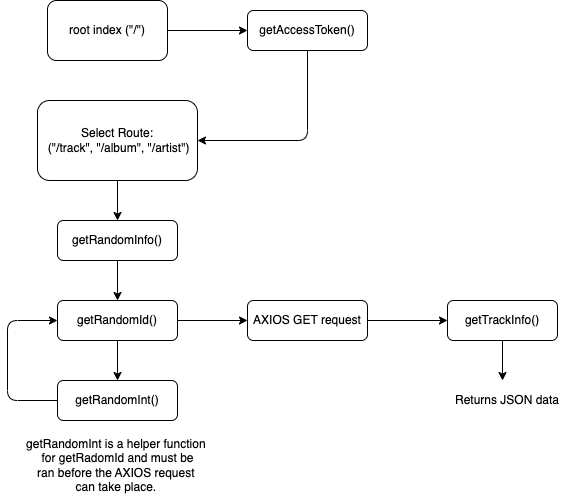

The diagram above was exported from draw.io. Its source (the exported page's mxGraphModel, read from the mxfile embedded in the PNG):
<mxGraphModel dx="1434" dy="796" grid="1" gridSize="10" guides="1" tooltips="1" connect="1" arrows="1" fold="1" page="1" pageScale="1" pageWidth="827" pageHeight="1169" background="none" math="0" shadow="0">
  <root>
    <mxCell id="WIyWlLk6GJQsqaUBKTNV-0" />
    <mxCell id="WIyWlLk6GJQsqaUBKTNV-1" parent="WIyWlLk6GJQsqaUBKTNV-0" />
    <mxCell id="UZAItcQxgTEsG01D8Etx-4" style="edgeStyle=orthogonalEdgeStyle;rounded=1;orthogonalLoop=1;jettySize=auto;html=1;entryX=1;entryY=0.5;entryDx=0;entryDy=0;" edge="1" parent="WIyWlLk6GJQsqaUBKTNV-1" source="WIyWlLk6GJQsqaUBKTNV-3" target="UZAItcQxgTEsG01D8Etx-0">
      <mxGeometry relative="1" as="geometry">
        <mxPoint x="380" y="160" as="targetPoint" />
        <Array as="points">
          <mxPoint x="380" y="160" />
        </Array>
      </mxGeometry>
    </mxCell>
    <mxCell id="WIyWlLk6GJQsqaUBKTNV-3" value="getAccessToken()" style="rounded=1;whiteSpace=wrap;html=1;fontSize=12;glass=0;strokeWidth=1;shadow=0;" parent="WIyWlLk6GJQsqaUBKTNV-1" vertex="1">
      <mxGeometry x="320" y="30" width="120" height="40" as="geometry" />
    </mxCell>
    <mxCell id="UZAItcQxgTEsG01D8Etx-7" value="" style="edgeStyle=orthogonalEdgeStyle;rounded=0;orthogonalLoop=1;jettySize=auto;html=1;" edge="1" parent="WIyWlLk6GJQsqaUBKTNV-1" source="UZAItcQxgTEsG01D8Etx-0" target="UZAItcQxgTEsG01D8Etx-6">
      <mxGeometry relative="1" as="geometry" />
    </mxCell>
    <mxCell id="UZAItcQxgTEsG01D8Etx-0" value="Select Route:&lt;br&gt;&amp;nbsp;(&quot;/track&quot;, &quot;/album&quot;, &quot;/artist&quot;)" style="rounded=1;whiteSpace=wrap;html=1;" vertex="1" parent="WIyWlLk6GJQsqaUBKTNV-1">
      <mxGeometry x="110" y="120" width="160" height="80" as="geometry" />
    </mxCell>
    <mxCell id="UZAItcQxgTEsG01D8Etx-3" style="edgeStyle=orthogonalEdgeStyle;rounded=0;orthogonalLoop=1;jettySize=auto;html=1;" edge="1" parent="WIyWlLk6GJQsqaUBKTNV-1" source="UZAItcQxgTEsG01D8Etx-2" target="WIyWlLk6GJQsqaUBKTNV-3">
      <mxGeometry relative="1" as="geometry" />
    </mxCell>
    <mxCell id="UZAItcQxgTEsG01D8Etx-2" value="root index (&quot;/&quot;)" style="rounded=1;whiteSpace=wrap;html=1;" vertex="1" parent="WIyWlLk6GJQsqaUBKTNV-1">
      <mxGeometry x="120" y="20" width="120" height="60" as="geometry" />
    </mxCell>
    <mxCell id="UZAItcQxgTEsG01D8Etx-19" value="" style="edgeStyle=orthogonalEdgeStyle;rounded=0;orthogonalLoop=1;jettySize=auto;html=1;" edge="1" parent="WIyWlLk6GJQsqaUBKTNV-1" source="UZAItcQxgTEsG01D8Etx-6" target="UZAItcQxgTEsG01D8Etx-8">
      <mxGeometry relative="1" as="geometry" />
    </mxCell>
    <mxCell id="UZAItcQxgTEsG01D8Etx-6" value="getRandomInfo()" style="rounded=1;whiteSpace=wrap;html=1;strokeColor=default;" vertex="1" parent="WIyWlLk6GJQsqaUBKTNV-1">
      <mxGeometry x="130" y="240" width="120" height="40" as="geometry" />
    </mxCell>
    <mxCell id="UZAItcQxgTEsG01D8Etx-18" value="" style="edgeStyle=orthogonalEdgeStyle;rounded=0;orthogonalLoop=1;jettySize=auto;html=1;" edge="1" parent="WIyWlLk6GJQsqaUBKTNV-1" source="UZAItcQxgTEsG01D8Etx-8" target="UZAItcQxgTEsG01D8Etx-17">
      <mxGeometry relative="1" as="geometry" />
    </mxCell>
    <mxCell id="UZAItcQxgTEsG01D8Etx-21" value="" style="edgeStyle=orthogonalEdgeStyle;rounded=0;orthogonalLoop=1;jettySize=auto;html=1;" edge="1" parent="WIyWlLk6GJQsqaUBKTNV-1" source="UZAItcQxgTEsG01D8Etx-8" target="UZAItcQxgTEsG01D8Etx-20">
      <mxGeometry relative="1" as="geometry" />
    </mxCell>
    <mxCell id="UZAItcQxgTEsG01D8Etx-8" value="getRandomId()" style="whiteSpace=wrap;html=1;rounded=1;" vertex="1" parent="WIyWlLk6GJQsqaUBKTNV-1">
      <mxGeometry x="130" y="320" width="120" height="40" as="geometry" />
    </mxCell>
    <mxCell id="UZAItcQxgTEsG01D8Etx-10" style="edgeStyle=orthogonalEdgeStyle;rounded=0;orthogonalLoop=1;jettySize=auto;html=1;exitX=0.5;exitY=1;exitDx=0;exitDy=0;" edge="1" parent="WIyWlLk6GJQsqaUBKTNV-1" source="UZAItcQxgTEsG01D8Etx-8" target="UZAItcQxgTEsG01D8Etx-8">
      <mxGeometry relative="1" as="geometry" />
    </mxCell>
    <mxCell id="UZAItcQxgTEsG01D8Etx-16" value="getRandomInt is a helper function&amp;nbsp;&lt;br&gt;for getRadomId and must be&lt;br&gt;ran before the AXIOS request&amp;nbsp;&lt;br&gt;can take place.&amp;nbsp;" style="text;html=1;align=center;verticalAlign=middle;resizable=0;points=[];autosize=1;strokeColor=none;fillColor=none;" vertex="1" parent="WIyWlLk6GJQsqaUBKTNV-1">
      <mxGeometry x="85" y="450" width="210" height="70" as="geometry" />
    </mxCell>
    <mxCell id="UZAItcQxgTEsG01D8Etx-28" value="" style="edgeStyle=orthogonalEdgeStyle;rounded=0;orthogonalLoop=1;jettySize=auto;html=1;" edge="1" parent="WIyWlLk6GJQsqaUBKTNV-1" source="UZAItcQxgTEsG01D8Etx-17" target="UZAItcQxgTEsG01D8Etx-27">
      <mxGeometry relative="1" as="geometry" />
    </mxCell>
    <mxCell id="UZAItcQxgTEsG01D8Etx-17" value="AXIOS GET request" style="whiteSpace=wrap;html=1;rounded=1;" vertex="1" parent="WIyWlLk6GJQsqaUBKTNV-1">
      <mxGeometry x="320" y="320" width="120" height="40" as="geometry" />
    </mxCell>
    <mxCell id="UZAItcQxgTEsG01D8Etx-25" style="edgeStyle=orthogonalEdgeStyle;rounded=1;orthogonalLoop=1;jettySize=auto;html=1;entryX=0;entryY=0.5;entryDx=0;entryDy=0;" edge="1" parent="WIyWlLk6GJQsqaUBKTNV-1" source="UZAItcQxgTEsG01D8Etx-20" target="UZAItcQxgTEsG01D8Etx-8">
      <mxGeometry relative="1" as="geometry">
        <mxPoint x="100" y="340" as="targetPoint" />
        <Array as="points">
          <mxPoint x="80" y="420" />
          <mxPoint x="80" y="340" />
        </Array>
      </mxGeometry>
    </mxCell>
    <mxCell id="UZAItcQxgTEsG01D8Etx-20" value="getRandomInt()" style="whiteSpace=wrap;html=1;rounded=1;" vertex="1" parent="WIyWlLk6GJQsqaUBKTNV-1">
      <mxGeometry x="130" y="400" width="120" height="40" as="geometry" />
    </mxCell>
    <mxCell id="UZAItcQxgTEsG01D8Etx-32" value="" style="edgeStyle=orthogonalEdgeStyle;rounded=0;orthogonalLoop=1;jettySize=auto;html=1;" edge="1" parent="WIyWlLk6GJQsqaUBKTNV-1" source="UZAItcQxgTEsG01D8Etx-27" target="UZAItcQxgTEsG01D8Etx-31">
      <mxGeometry relative="1" as="geometry">
        <Array as="points">
          <mxPoint x="575" y="430" />
          <mxPoint x="575" y="430" />
        </Array>
      </mxGeometry>
    </mxCell>
    <mxCell id="UZAItcQxgTEsG01D8Etx-27" value="getTrackInfo()" style="whiteSpace=wrap;html=1;rounded=1;" vertex="1" parent="WIyWlLk6GJQsqaUBKTNV-1">
      <mxGeometry x="520" y="320" width="110" height="40" as="geometry" />
    </mxCell>
    <mxCell id="UZAItcQxgTEsG01D8Etx-31" value="Returns JSON data" style="whiteSpace=wrap;html=1;rounded=1;strokeColor=none;fillColor=none;" vertex="1" parent="WIyWlLk6GJQsqaUBKTNV-1">
      <mxGeometry x="520" y="400" width="120" height="40" as="geometry" />
    </mxCell>
  </root>
</mxGraphModel>